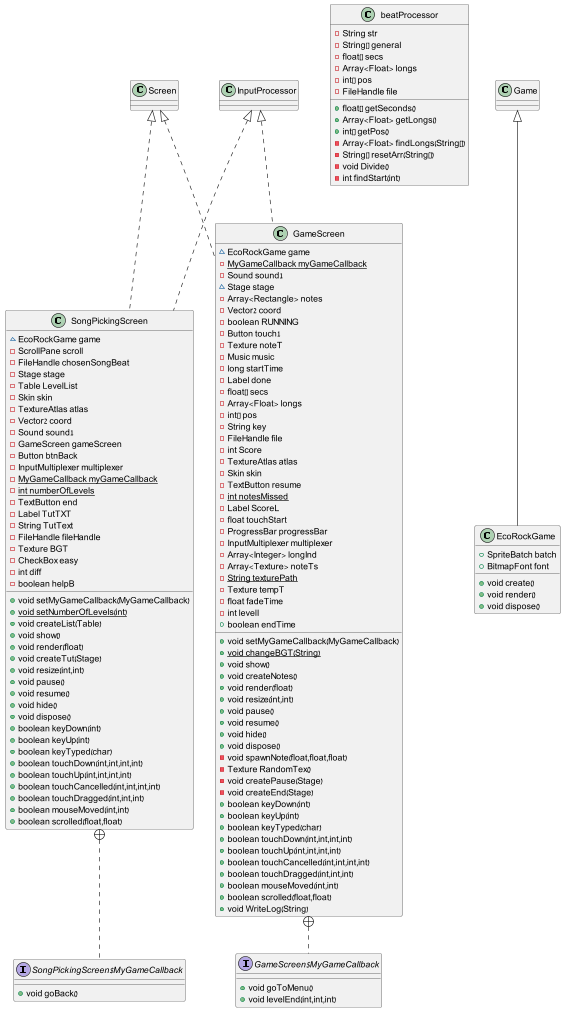

The diagram above was rendered by PlantUML. Its source (embedded in the PNG):
@startuml
skinparam dpi 300
class SongPickingScreen {
~ EcoRockGame game
- ScrollPane scroll
- FileHandle chosenSongBeat
- Stage stage
- Table LevelList
- Skin skin
- TextureAtlas atlas
- Vector2 coord
- Sound sound1
- GameScreen gameScreen
- Button btnBack
- InputMultiplexer multiplexer
- {static} MyGameCallback myGameCallback
- {static} int numberOfLevels
- TextButton end
- Label TutTXT
- String TutText
- FileHandle fileHandle
- Texture BGT
- CheckBox easy
- int diff
- boolean helpB
+ void setMyGameCallback(MyGameCallback)
+ {static} void setNumberOfLevels(int)
+ void createList(Table)
+ void show()
+ void render(float)
+ void createTut(Stage)
+ void resize(int,int)
+ void pause()
+ void resume()
+ void hide()
+ void dispose()
+ boolean keyDown(int)
+ boolean keyUp(int)
+ boolean keyTyped(char)
+ boolean touchDown(int,int,int,int)
+ boolean touchUp(int,int,int,int)
+ boolean touchCancelled(int,int,int,int)
+ boolean touchDragged(int,int,int)
+ boolean mouseMoved(int,int)
+ boolean scrolled(float,float)
}


interface SongPickingScreen$MyGameCallback {
+ void goBack()
}

class beatProcessor {
- String str
- String[] general
- float[] secs
- Array<Float> longs
- int[] pos
- FileHandle file
+ float[] getSeconds()
+ Array<Float> getLongs()
+ int[] getPos()
- Array<Float> findLongs(String[])
- String[] resetArr(String[])
- void Divide()
- int findStart(int)
}


class GameScreen {
~ EcoRockGame game
- {static} MyGameCallback myGameCallback
- Sound sound1
~ Stage stage
- Array<Rectangle> notes
- Vector2 coord
- boolean RUNNING
- Button touch1
- Texture noteT
- Music music
- long startTime
- Label done
- float[] secs
- Array<Float> longs
- int[] pos
- String key
- FileHandle file
- int Score
- TextureAtlas atlas
- Skin skin
- TextButton resume
- {static} int notesMissed
- Label ScoreL
- float touchStart
- ProgressBar progressBar
- InputMultiplexer multiplexer
- Array<Integer> longInd
- Array<Texture> noteTs
- {static} String texturePath
- Texture tempT
- float fadeTime
- int levelI
+ boolean endTime
+ void setMyGameCallback(MyGameCallback)
+ {static} void changeBGT(String)
+ void show()
+ void createNotes()
+ void render(float)
+ void resize(int,int)
+ void pause()
+ void resume()
+ void hide()
+ void dispose()
- void spawnNote(float,float,float)
- Texture RandomTex()
- void createPause(Stage)
- void createEnd(Stage)
+ boolean keyDown(int)
+ boolean keyUp(int)
+ boolean keyTyped(char)
+ boolean touchDown(int,int,int,int)
+ boolean touchUp(int,int,int,int)
+ boolean touchCancelled(int,int,int,int)
+ boolean touchDragged(int,int,int)
+ boolean mouseMoved(int,int)
+ boolean scrolled(float,float)
+ void WriteLog(String)
}


interface GameScreen$MyGameCallback {
+ void goToMenu()
+ void levelEnd(int,int,int)
}

class EcoRockGame {
+ SpriteBatch batch
+ BitmapFont font
+ void create()
+ void render()
+ void dispose()
}




Screen <|.. SongPickingScreen
InputProcessor <|.. SongPickingScreen
SongPickingScreen +.. SongPickingScreen$MyGameCallback
Screen <|.. GameScreen
InputProcessor <|.. GameScreen
GameScreen +.. GameScreen$MyGameCallback
Game <|-- EcoRockGame
@enduml